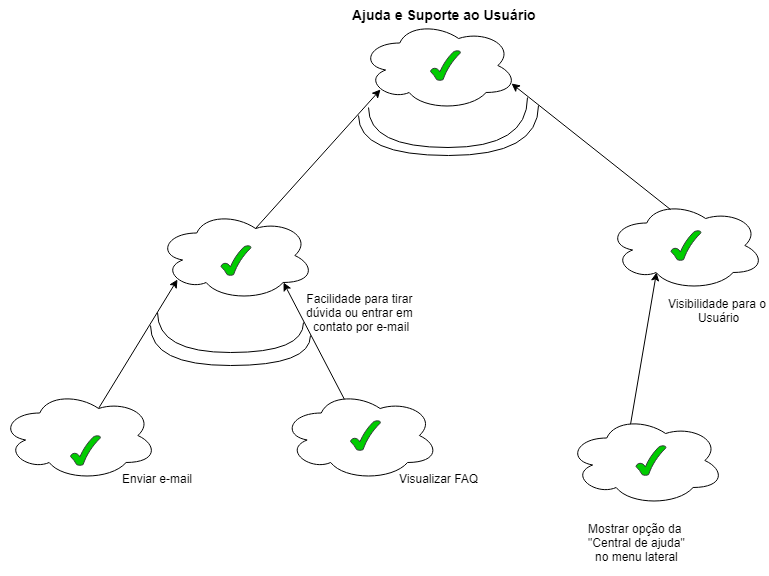

The diagram above was exported from draw.io. Its source (the exported page's mxGraphModel, read from the mxfile embedded in the PNG):
<mxGraphModel dx="840" dy="435" grid="1" gridSize="10" guides="1" tooltips="1" connect="1" arrows="1" fold="1" page="1" pageScale="1" pageWidth="827" pageHeight="1169" math="0" shadow="0">
  <root>
    <mxCell id="0" />
    <mxCell id="1" parent="0" />
    <mxCell id="Fcb6s7mqbsRBj8OCwQFq-1" value="" style="ellipse;shape=cloud;whiteSpace=wrap;html=1;" parent="1" vertex="1">
      <mxGeometry x="380" y="25" width="157" height="90" as="geometry" />
    </mxCell>
    <mxCell id="Fcb6s7mqbsRBj8OCwQFq-2" value="" style="ellipse;shape=cloud;whiteSpace=wrap;html=1;" parent="1" vertex="1">
      <mxGeometry x="177" y="215" width="157" height="90" as="geometry" />
    </mxCell>
    <mxCell id="Fcb6s7mqbsRBj8OCwQFq-3" style="rounded=0;orthogonalLoop=1;jettySize=auto;html=1;exitX=0.625;exitY=0.2;exitDx=0;exitDy=0;exitPerimeter=0;entryX=0.13;entryY=0.77;entryDx=0;entryDy=0;entryPerimeter=0;strokeWidth=1;" parent="1" source="Fcb6s7mqbsRBj8OCwQFq-4" target="Fcb6s7mqbsRBj8OCwQFq-2" edge="1">
      <mxGeometry relative="1" as="geometry" />
    </mxCell>
    <mxCell id="Fcb6s7mqbsRBj8OCwQFq-4" value="" style="ellipse;shape=cloud;whiteSpace=wrap;html=1;" parent="1" vertex="1">
      <mxGeometry x="20" y="395" width="157" height="90" as="geometry" />
    </mxCell>
    <mxCell id="Fcb6s7mqbsRBj8OCwQFq-5" value="" style="ellipse;shape=cloud;whiteSpace=wrap;html=1;" parent="1" vertex="1">
      <mxGeometry x="627" y="205" width="157" height="90" as="geometry" />
    </mxCell>
    <mxCell id="Fcb6s7mqbsRBj8OCwQFq-6" value="" style="endArrow=classic;html=1;strokeWidth=1;entryX=0.13;entryY=0.77;entryDx=0;entryDy=0;entryPerimeter=0;exitX=0.625;exitY=0.2;exitDx=0;exitDy=0;exitPerimeter=0;" parent="1" source="Fcb6s7mqbsRBj8OCwQFq-2" target="Fcb6s7mqbsRBj8OCwQFq-1" edge="1">
      <mxGeometry width="50" height="50" relative="1" as="geometry">
        <mxPoint x="255" y="213" as="sourcePoint" />
        <mxPoint x="410" y="104" as="targetPoint" />
      </mxGeometry>
    </mxCell>
    <mxCell id="Fcb6s7mqbsRBj8OCwQFq-7" value="" style="endArrow=classic;html=1;strokeWidth=1;entryX=0.96;entryY=0.7;entryDx=0;entryDy=0;entryPerimeter=0;exitX=0.4;exitY=0.1;exitDx=0;exitDy=0;exitPerimeter=0;" parent="1" source="Fcb6s7mqbsRBj8OCwQFq-5" target="Fcb6s7mqbsRBj8OCwQFq-1" edge="1">
      <mxGeometry width="50" height="50" relative="1" as="geometry">
        <mxPoint x="147" y="375" as="sourcePoint" />
        <mxPoint x="197" y="325" as="targetPoint" />
      </mxGeometry>
    </mxCell>
    <mxCell id="Fcb6s7mqbsRBj8OCwQFq-8" style="edgeStyle=none;rounded=0;orthogonalLoop=1;jettySize=auto;html=1;exitX=0.4;exitY=0.1;exitDx=0;exitDy=0;exitPerimeter=0;entryX=0.31;entryY=0.8;entryDx=0;entryDy=0;entryPerimeter=0;strokeWidth=1;" parent="1" source="Fcb6s7mqbsRBj8OCwQFq-9" target="Fcb6s7mqbsRBj8OCwQFq-5" edge="1">
      <mxGeometry relative="1" as="geometry" />
    </mxCell>
    <mxCell id="Fcb6s7mqbsRBj8OCwQFq-9" value="" style="ellipse;shape=cloud;whiteSpace=wrap;html=1;" parent="1" vertex="1">
      <mxGeometry x="587" y="420" width="157" height="90" as="geometry" />
    </mxCell>
    <mxCell id="Fcb6s7mqbsRBj8OCwQFq-10" value="&lt;div style=&quot;text-align: center&quot;&gt;Mostrar opção da &lt;br&gt;&quot;Central de ajuda&quot;&lt;br&gt;no menu lateral&lt;/div&gt;" style="text;html=1;" parent="1" vertex="1">
      <mxGeometry x="605.5" y="520" width="120" height="60" as="geometry" />
    </mxCell>
    <mxCell id="Fcb6s7mqbsRBj8OCwQFq-11" value="&lt;div style=&quot;text-align: center&quot;&gt;&lt;span&gt;Visibilidade para o&amp;nbsp;&lt;/span&gt;&lt;/div&gt;&lt;div style=&quot;text-align: center&quot;&gt;&lt;span&gt;Usuário&lt;/span&gt;&lt;/div&gt;" style="text;html=1;" parent="1" vertex="1">
      <mxGeometry x="685.5" y="295" width="100" height="50" as="geometry" />
    </mxCell>
    <mxCell id="Fcb6s7mqbsRBj8OCwQFq-12" value="&lt;div style=&quot;text-align: center&quot;&gt;&lt;span&gt;Facilidade para&amp;nbsp;&lt;/span&gt;&lt;span&gt;tirar &lt;br&gt;dúvida ou entrar em &lt;br&gt;contato por e-mail&lt;/span&gt;&lt;/div&gt;" style="text;html=1;" parent="1" vertex="1">
      <mxGeometry x="324" y="290" width="112" height="50" as="geometry" />
    </mxCell>
    <mxCell id="Fcb6s7mqbsRBj8OCwQFq-13" value="&lt;div style=&quot;text-align: center ; font-size: 14px&quot;&gt;&lt;b&gt;&lt;span&gt;Ajuda e Suporte&amp;nbsp;&lt;/span&gt;&lt;span&gt;ao&amp;nbsp;Usuário&lt;/span&gt;&lt;/b&gt;&lt;/div&gt;" style="text;html=1;" parent="1" vertex="1">
      <mxGeometry x="370" y="5" width="160" height="40" as="geometry" />
    </mxCell>
    <mxCell id="Fcb6s7mqbsRBj8OCwQFq-14" style="edgeStyle=none;rounded=0;orthogonalLoop=1;jettySize=auto;html=1;exitX=0.4;exitY=0.1;exitDx=0;exitDy=0;exitPerimeter=0;strokeWidth=1;entryX=0.8;entryY=0.8;entryDx=0;entryDy=0;entryPerimeter=0;" parent="1" source="Fcb6s7mqbsRBj8OCwQFq-15" target="Fcb6s7mqbsRBj8OCwQFq-2" edge="1">
      <mxGeometry relative="1" as="geometry" />
    </mxCell>
    <mxCell id="Fcb6s7mqbsRBj8OCwQFq-15" value="" style="ellipse;shape=cloud;whiteSpace=wrap;html=1;" parent="1" vertex="1">
      <mxGeometry x="301.5" y="395" width="157" height="90" as="geometry" />
    </mxCell>
    <mxCell id="Fcb6s7mqbsRBj8OCwQFq-16" value="" style="endArrow=none;html=1;strokeWidth=1;edgeStyle=orthogonalEdgeStyle;curved=1;" parent="1" edge="1">
      <mxGeometry width="50" height="50" relative="1" as="geometry">
        <mxPoint x="170" y="330" as="sourcePoint" />
        <mxPoint x="330" y="340" as="targetPoint" />
        <Array as="points">
          <mxPoint x="170" y="370" />
          <mxPoint x="330" y="370" />
        </Array>
      </mxGeometry>
    </mxCell>
    <mxCell id="Fcb6s7mqbsRBj8OCwQFq-17" value="" style="endArrow=none;html=1;strokeWidth=1;edgeStyle=orthogonalEdgeStyle;curved=1;" parent="1" edge="1">
      <mxGeometry width="50" height="50" relative="1" as="geometry">
        <mxPoint x="177" y="317" as="sourcePoint" />
        <mxPoint x="323" y="327" as="targetPoint" />
        <Array as="points">
          <mxPoint x="177" y="357" />
          <mxPoint x="323" y="357" />
        </Array>
      </mxGeometry>
    </mxCell>
    <mxCell id="Fcb6s7mqbsRBj8OCwQFq-18" value="" style="endArrow=none;html=1;strokeWidth=1;edgeStyle=orthogonalEdgeStyle;curved=1;" parent="1" edge="1">
      <mxGeometry width="50" height="50" relative="1" as="geometry">
        <mxPoint x="378" y="120" as="sourcePoint" />
        <mxPoint x="558" y="110" as="targetPoint" />
        <Array as="points">
          <mxPoint x="378" y="160" />
          <mxPoint x="558" y="160" />
        </Array>
      </mxGeometry>
    </mxCell>
    <mxCell id="Fcb6s7mqbsRBj8OCwQFq-19" value="" style="endArrow=none;html=1;strokeWidth=1;edgeStyle=orthogonalEdgeStyle;curved=1;" parent="1" edge="1">
      <mxGeometry width="50" height="50" relative="1" as="geometry">
        <mxPoint x="388" y="112" as="sourcePoint" />
        <mxPoint x="547" y="102" as="targetPoint" />
        <Array as="points">
          <mxPoint x="388" y="152" />
          <mxPoint x="547" y="152" />
        </Array>
      </mxGeometry>
    </mxCell>
    <mxCell id="Fcb6s7mqbsRBj8OCwQFq-20" value="&lt;div style=&quot;text-align: center&quot;&gt;Visualizar FAQ&lt;/div&gt;" style="text;html=1;" parent="1" vertex="1">
      <mxGeometry x="417" y="470" width="120" height="30" as="geometry" />
    </mxCell>
    <mxCell id="Fcb6s7mqbsRBj8OCwQFq-21" value="&lt;div style=&quot;text-align: center&quot;&gt;Enviar e-mail&lt;/div&gt;" style="text;html=1;" parent="1" vertex="1">
      <mxGeometry x="140" y="470" width="80" height="30" as="geometry" />
    </mxCell>
    <mxCell id="Fcb6s7mqbsRBj8OCwQFq-22" value="" style="verticalLabelPosition=bottom;verticalAlign=top;html=1;shape=mxgraph.basic.tick;fillColor=#00CC00;strokeColor=#36393d;" parent="1" vertex="1">
      <mxGeometry x="655.5" y="450" width="30" height="30" as="geometry" />
    </mxCell>
    <mxCell id="Fcb6s7mqbsRBj8OCwQFq-23" value="" style="verticalLabelPosition=bottom;verticalAlign=top;html=1;shape=mxgraph.basic.tick;fillColor=#00CC00;strokeColor=#36393d;" parent="1" vertex="1">
      <mxGeometry x="370" y="425" width="30" height="30" as="geometry" />
    </mxCell>
    <mxCell id="Fcb6s7mqbsRBj8OCwQFq-24" value="" style="verticalLabelPosition=bottom;verticalAlign=top;html=1;shape=mxgraph.basic.tick;fillColor=#00CC00;strokeColor=#36393d;" parent="1" vertex="1">
      <mxGeometry x="90" y="440" width="30" height="30" as="geometry" />
    </mxCell>
    <mxCell id="Fcb6s7mqbsRBj8OCwQFq-25" value="" style="verticalLabelPosition=bottom;verticalAlign=top;html=1;shape=mxgraph.basic.tick;fillColor=#00CC00;strokeColor=#36393d;" parent="1" vertex="1">
      <mxGeometry x="240.5" y="250" width="30" height="30" as="geometry" />
    </mxCell>
    <mxCell id="Fcb6s7mqbsRBj8OCwQFq-26" value="" style="verticalLabelPosition=bottom;verticalAlign=top;html=1;shape=mxgraph.basic.tick;fillColor=#00CC00;strokeColor=#36393d;" parent="1" vertex="1">
      <mxGeometry x="690.5" y="235" width="30" height="30" as="geometry" />
    </mxCell>
    <mxCell id="Fcb6s7mqbsRBj8OCwQFq-27" value="" style="verticalLabelPosition=bottom;verticalAlign=top;html=1;shape=mxgraph.basic.tick;fillColor=#00CC00;strokeColor=#36393d;" parent="1" vertex="1">
      <mxGeometry x="450" y="55" width="30" height="30" as="geometry" />
    </mxCell>
  </root>
</mxGraphModel>